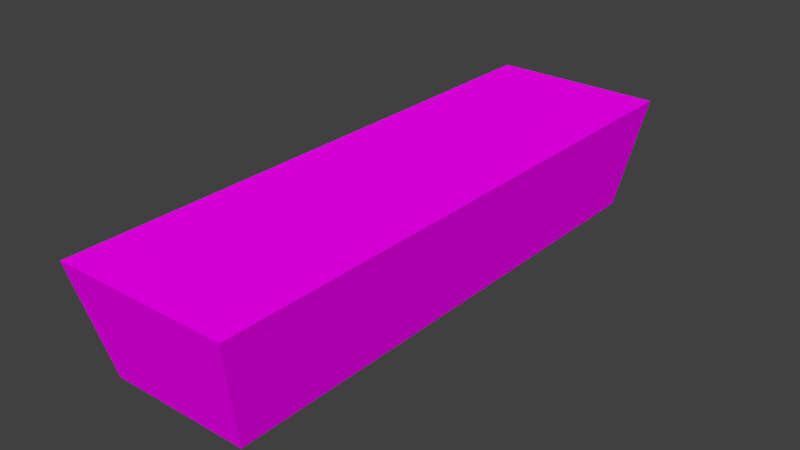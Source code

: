 # Source: PlantPot.blend  (saved by Blender 2.79.0; exported with 4.5.12 LTS)
import bpy
from mathutils import Matrix  # noqa: F401  (used for matrix-valued properties, if any)

bpy.ops.wm.read_factory_settings(use_empty=True)
scene = bpy.context.scene
scene.name = 'Scene'

# ---- collections
col_collection_1 = bpy.data.collections.new('Collection 1'); scene.collection.children.link(col_collection_1)

# ---- images (referenced by path relative to the original .blend; pixels are not part of the script)
import os
ASSET_DIR = os.environ.get("B2B_ASSET_DIR", "")  # directory of the original .blend (textures are referenced by path, not embedded)
HERE = os.path.dirname(os.path.abspath(__file__))  # packed textures are extracted next to this script under _unpacked/

def load_image(name, relpath, width, height, colorspace="sRGB"):
    """Load a texture the original file referenced (path relative to the .blend, or extracted next to this script)."""
    p = next((c for c in (os.path.join(HERE, relpath), os.path.join(ASSET_DIR, relpath)) if relpath and os.path.exists(c)), "")
    if p:
        img = bpy.data.images.load(p, check_existing=True)
        img.name = name
    else:  # same state as the original file: an image datablock whose file is absent (Cycles renders it pink)
        img = bpy.data.images.new(name, width, height)
        img.source = "FILE"
        img.filepath = "//" + (relpath or name)
    img.colorspace_settings.name = colorspace
    return img
img_texture_png = load_image('Texture.png', 'Texture.png', 1024, 1024, 'sRGB')

# ---- materials (node trees are filled in below, after node groups)
mat_material_001 = bpy.data.materials.new('Material.001')
mat_material_001.alpha_threshold = 0.0
mat_material_001.roughness = 0.5

# ---- material node trees
mat_material_001.use_nodes = True; mat_material_001.node_tree.nodes.clear()
_N = mat_material_001.node_tree.nodes; _L = mat_material_001.node_tree.links
n0 = _N.new('ShaderNodeOutputMaterial'); n0.name = 'Material Output'; n0.location = (300, 300)
n1 = _N.new('ShaderNodeBsdfDiffuse'); n1.name = 'Diffuse BSDF'; n1.location = (10, 300)
n2 = _N.new('ShaderNodeTexImage'); n2.name = 'Image Texture'; n2.location = (-180, 300)
n2.width = 140
n2.image = img_texture_png
_L.new(n1.outputs[0], n0.inputs[0])
_L.new(n2.outputs[0], n1.inputs[0])
n0.is_active_output = True

# ---- world
world_world = bpy.data.worlds.new('World'); scene.world = world_world
world_world.color = (0.05088, 0.05088, 0.05088)
world_world.use_sun_shadow = False
world_world.sun_shadow_jitter_overblur = 0.0
world_world.cycles.sampling_method = 'MANUAL'

# ---- meshes
me_cube = bpy.data.meshes.new('Cube')
me_cube.from_pydata([(-0.06316, -0.2375, 0.0), (-0.07895, -0.2612, 0.1), (-0.06316, 0.2375, 0.0), (-0.07895, 0.2612, 0.1), (0.06316, -0.2375, 0.0), (0.07895, -0.2612, 0.1), (0.06316, 0.2375, 0.0), (0.07895, 0.2612, 0.1), (-0.05616, -0.2424, 0.1), (-0.05616, 0.2424, 0.1), (0.05616, 0.2424, 0.1), (0.05616, -0.2424, 0.1)], [], [(0, 1, 3, 2), (2, 3, 7, 6), (6, 7, 5, 4), (4, 5, 1, 0), (3, 1, 8, 9), (10, 9, 8, 11), (1, 5, 11, 8), (7, 3, 9, 10), (5, 7, 10, 11)])
_uv = me_cube.uv_layers.new(name='UVMap')
_uv.uv.foreach_set('vector', [0.1464, 0.9181, 0.1464, 0.9181, 0.1464, 0.9181, 0.1464, 0.9181, 0.2419, 0.7685, 0.2419, 0.7685, 0.2419, 0.7685, 0.2419, 0.7685, 0.2419, 0.7685, 0.2419, 0.7685, 0.2419, 0.7685, 0.2419, 0.7685, 0.1464, 0.9181, 0.1464, 0.9181, 0.1464, 0.9181, 0.1464, 0.9181, 0.2425, 0.753, 0.2425, 0.753, 0.2425, 0.753, 0.2425, 0.753, 0.2736, 0.3374, 0.2736, 0.3374, 0.2736, 0.3374, 0.2736, 0.3374, 0.2425, 0.753, 0.2425, 0.753, 0.2425, 0.753, 0.2425, 0.753, 0.2425, 0.753, 0.2425, 0.753, 0.2425, 0.753, 0.2425, 0.753, 0.2425, 0.753, 0.2425, 0.753, 0.2425, 0.753, 0.2425, 0.753])
me_cube.materials.append(mat_material_001)
me_cube.use_remesh_preserve_volume = False
me_cube.use_remesh_preserve_attributes = False
me_cube.use_mirror_vertex_groups = False
me_cube.update()

# ---- objects
ob_cube = bpy.data.objects.new('Cube', me_cube)

# ---- transforms, parenting, visibility, modifiers, constraints
ob_cube.location = (0.0, 0.0, 0.0)
ob_cube.lineart.crease_threshold = 0.0

# ---- collection membership
col_collection_1.objects.link(ob_cube)

# ---- scene / render settings (as saved in the file)
scene.frame_start = 1; scene.frame_end = 250; scene.frame_set(1)
scene.render.engine = 'CYCLES'
scene.render.resolution_percentage = 50
scene.render.dither_intensity = 0.0
scene.cycles.use_denoising = False
scene.cycles.samples = 128
scene.cycles.sampling_pattern = 'TABULATED_SOBOL'
scene.cycles.use_adaptive_sampling = False
scene.cycles.use_light_tree = False
scene.cycles.blur_glossy = 0.0
scene.cycles.sample_clamp_indirect = 0.0
scene.view_settings.view_transform = 'Standard'
bpy.context.view_layer.update()

# ---- added for rendering (the .blend has no active camera and no usable light): camera, sun
cam_auto = bpy.data.cameras.new('AutoCamera')
cam_auto.lens = 50.0
cam_auto.sensor_width = 36.0
cam_auto.clip_end = 1000.0
ob_auto_camera = bpy.data.objects.new('AutoCamera', cam_auto)
scene.collection.objects.link(ob_auto_camera)
ob_auto_camera.location = (0.513421, -0.616105, 0.460737)
ob_auto_camera.rotation_euler = (1.09748, -7.21219e-08, 0.694738)
scene.camera = ob_auto_camera
light_auto_sun = bpy.data.lights.new('AutoSun', 'SUN')
light_auto_sun.energy = 3.0
light_auto_sun.angle = 0.0523599
ob_auto_sun = bpy.data.objects.new('AutoSun', light_auto_sun)
scene.collection.objects.link(ob_auto_sun)
ob_auto_sun.rotation_euler = (0.872665, 0.174533, 0.523599)
bpy.context.view_layer.update()

